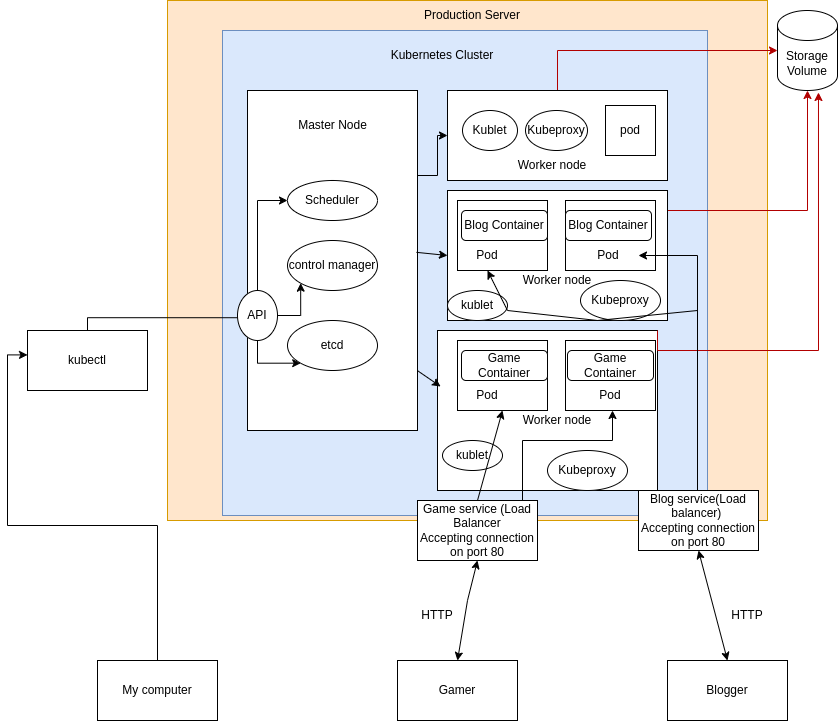

The diagram above was exported from draw.io. Its source (the exported page's mxGraphModel, read from the mxfile embedded in the PNG):
<mxGraphModel dx="2191" dy="793" grid="1" gridSize="10" guides="1" tooltips="1" connect="1" arrows="1" fold="1" page="1" pageScale="1" pageWidth="827" pageHeight="1169" math="0" shadow="0">
  <root>
    <mxCell id="0" />
    <mxCell id="1" parent="0" />
    <mxCell id="OeiKFEsoA1XlWCLK84GH-57" value="" style="rounded=0;whiteSpace=wrap;html=1;fillColor=#ffe6cc;strokeColor=#d79b00;" vertex="1" parent="1">
      <mxGeometry x="120" y="20" width="600" height="520" as="geometry" />
    </mxCell>
    <mxCell id="OeiKFEsoA1XlWCLK84GH-1" value="" style="whiteSpace=wrap;html=1;aspect=fixed;fillColor=#dae8fc;strokeColor=#6c8ebf;" vertex="1" parent="1">
      <mxGeometry x="175" y="50" width="485" height="485" as="geometry" />
    </mxCell>
    <mxCell id="OeiKFEsoA1XlWCLK84GH-2" value="My computer" style="rounded=0;whiteSpace=wrap;html=1;" vertex="1" parent="1">
      <mxGeometry x="50" y="680" width="120" height="60" as="geometry" />
    </mxCell>
    <mxCell id="OeiKFEsoA1XlWCLK84GH-3" value="Gamer" style="rounded=0;whiteSpace=wrap;html=1;" vertex="1" parent="1">
      <mxGeometry x="350" y="680" width="120" height="60" as="geometry" />
    </mxCell>
    <mxCell id="OeiKFEsoA1XlWCLK84GH-4" value="Blogger" style="rounded=0;whiteSpace=wrap;html=1;" vertex="1" parent="1">
      <mxGeometry x="620" y="680" width="120" height="60" as="geometry" />
    </mxCell>
    <mxCell id="OeiKFEsoA1XlWCLK84GH-5" value="Kubernetes Cluster" style="text;html=1;align=center;verticalAlign=middle;whiteSpace=wrap;rounded=0;" vertex="1" parent="1">
      <mxGeometry x="270" y="60" width="250" height="30" as="geometry" />
    </mxCell>
    <mxCell id="OeiKFEsoA1XlWCLK84GH-6" style="edgeStyle=orthogonalEdgeStyle;rounded=0;orthogonalLoop=1;jettySize=auto;html=1;exitX=1;exitY=0.5;exitDx=0;exitDy=0;entryX=0;entryY=0.407;entryDx=0;entryDy=0;entryPerimeter=0;" edge="1" parent="1" source="OeiKFEsoA1XlWCLK84GH-7">
      <mxGeometry relative="1" as="geometry">
        <mxPoint x="120" y="450" as="sourcePoint" />
        <mxPoint x="200" y="337.22" as="targetPoint" />
        <Array as="points">
          <mxPoint x="40" y="380" />
          <mxPoint x="40" y="337" />
        </Array>
      </mxGeometry>
    </mxCell>
    <mxCell id="OeiKFEsoA1XlWCLK84GH-8" value="" style="edgeStyle=orthogonalEdgeStyle;rounded=0;orthogonalLoop=1;jettySize=auto;html=1;exitX=0.5;exitY=0;exitDx=0;exitDy=0;entryX=0;entryY=0.407;entryDx=0;entryDy=0;entryPerimeter=0;" edge="1" parent="1" source="OeiKFEsoA1XlWCLK84GH-2" target="OeiKFEsoA1XlWCLK84GH-7">
      <mxGeometry relative="1" as="geometry">
        <mxPoint x="110" y="680" as="sourcePoint" />
        <mxPoint x="190" y="337" as="targetPoint" />
      </mxGeometry>
    </mxCell>
    <mxCell id="OeiKFEsoA1XlWCLK84GH-7" value="kubectl" style="rounded=0;whiteSpace=wrap;html=1;" vertex="1" parent="1">
      <mxGeometry x="-20" y="350" width="120" height="60" as="geometry" />
    </mxCell>
    <mxCell id="OeiKFEsoA1XlWCLK84GH-74" style="edgeStyle=orthogonalEdgeStyle;rounded=0;orthogonalLoop=1;jettySize=auto;html=1;exitX=1;exitY=0.25;exitDx=0;exitDy=0;" edge="1" parent="1" source="OeiKFEsoA1XlWCLK84GH-9" target="OeiKFEsoA1XlWCLK84GH-13">
      <mxGeometry relative="1" as="geometry" />
    </mxCell>
    <mxCell id="OeiKFEsoA1XlWCLK84GH-9" value="&lt;p style=&quot;line-height: 120%;&quot;&gt;&lt;br&gt;&lt;/p&gt;" style="whiteSpace=wrap;html=1;" vertex="1" parent="1">
      <mxGeometry x="200" y="110" width="170" height="340" as="geometry" />
    </mxCell>
    <mxCell id="OeiKFEsoA1XlWCLK84GH-11" value="Master Node" style="text;html=1;align=center;verticalAlign=middle;whiteSpace=wrap;rounded=0;" vertex="1" parent="1">
      <mxGeometry x="222.5" y="130" width="125" height="30" as="geometry" />
    </mxCell>
    <mxCell id="OeiKFEsoA1XlWCLK84GH-71" style="edgeStyle=orthogonalEdgeStyle;rounded=0;orthogonalLoop=1;jettySize=auto;html=1;exitX=0.5;exitY=0;exitDx=0;exitDy=0;entryX=0;entryY=0.5;entryDx=0;entryDy=0;" edge="1" parent="1" source="OeiKFEsoA1XlWCLK84GH-12" target="OeiKFEsoA1XlWCLK84GH-66">
      <mxGeometry relative="1" as="geometry" />
    </mxCell>
    <mxCell id="OeiKFEsoA1XlWCLK84GH-72" style="edgeStyle=orthogonalEdgeStyle;rounded=0;orthogonalLoop=1;jettySize=auto;html=1;exitX=1;exitY=0.5;exitDx=0;exitDy=0;entryX=0;entryY=1;entryDx=0;entryDy=0;" edge="1" parent="1" source="OeiKFEsoA1XlWCLK84GH-12" target="OeiKFEsoA1XlWCLK84GH-67">
      <mxGeometry relative="1" as="geometry" />
    </mxCell>
    <mxCell id="OeiKFEsoA1XlWCLK84GH-73" style="edgeStyle=orthogonalEdgeStyle;rounded=0;orthogonalLoop=1;jettySize=auto;html=1;exitX=0.5;exitY=1;exitDx=0;exitDy=0;entryX=0;entryY=1;entryDx=0;entryDy=0;" edge="1" parent="1" source="OeiKFEsoA1XlWCLK84GH-12" target="OeiKFEsoA1XlWCLK84GH-68">
      <mxGeometry relative="1" as="geometry" />
    </mxCell>
    <mxCell id="OeiKFEsoA1XlWCLK84GH-12" value="API" style="ellipse;whiteSpace=wrap;html=1;" vertex="1" parent="1">
      <mxGeometry x="190" y="310" width="40" height="50" as="geometry" />
    </mxCell>
    <mxCell id="OeiKFEsoA1XlWCLK84GH-19" style="edgeStyle=orthogonalEdgeStyle;rounded=0;orthogonalLoop=1;jettySize=auto;html=1;exitX=0.5;exitY=0;exitDx=0;exitDy=0;fillColor=#e51400;strokeColor=#B20000;" edge="1" parent="1" source="OeiKFEsoA1XlWCLK84GH-13" target="OeiKFEsoA1XlWCLK84GH-16">
      <mxGeometry relative="1" as="geometry" />
    </mxCell>
    <mxCell id="OeiKFEsoA1XlWCLK84GH-13" value="" style="whiteSpace=wrap;html=1;" vertex="1" parent="1">
      <mxGeometry x="400" y="110" width="220" height="90" as="geometry" />
    </mxCell>
    <mxCell id="OeiKFEsoA1XlWCLK84GH-21" style="edgeStyle=orthogonalEdgeStyle;rounded=0;orthogonalLoop=1;jettySize=auto;html=1;exitX=0.5;exitY=0;exitDx=0;exitDy=0;fillColor=#e51400;strokeColor=#B20000;" edge="1" parent="1" source="OeiKFEsoA1XlWCLK84GH-14" target="OeiKFEsoA1XlWCLK84GH-16">
      <mxGeometry relative="1" as="geometry">
        <Array as="points">
          <mxPoint x="510" y="230" />
          <mxPoint x="760" y="230" />
        </Array>
      </mxGeometry>
    </mxCell>
    <mxCell id="OeiKFEsoA1XlWCLK84GH-14" value="" style="rounded=0;whiteSpace=wrap;html=1;" vertex="1" parent="1">
      <mxGeometry x="400" y="210" width="220" height="130" as="geometry" />
    </mxCell>
    <mxCell id="OeiKFEsoA1XlWCLK84GH-15" value="" style="rounded=0;whiteSpace=wrap;html=1;" vertex="1" parent="1">
      <mxGeometry x="390" y="350" width="220" height="160" as="geometry" />
    </mxCell>
    <mxCell id="OeiKFEsoA1XlWCLK84GH-16" value="Storage Volume" style="shape=cylinder3;whiteSpace=wrap;html=1;boundedLbl=1;backgroundOutline=1;size=15;" vertex="1" parent="1">
      <mxGeometry x="730" y="30" width="60" height="80" as="geometry" />
    </mxCell>
    <mxCell id="OeiKFEsoA1XlWCLK84GH-23" style="edgeStyle=orthogonalEdgeStyle;rounded=0;orthogonalLoop=1;jettySize=auto;html=1;exitX=1;exitY=0;exitDx=0;exitDy=0;entryX=0.683;entryY=1.025;entryDx=0;entryDy=0;entryPerimeter=0;fillColor=#e51400;strokeColor=#B20000;" edge="1" parent="1" source="OeiKFEsoA1XlWCLK84GH-15" target="OeiKFEsoA1XlWCLK84GH-16">
      <mxGeometry relative="1" as="geometry">
        <Array as="points">
          <mxPoint x="610" y="370" />
          <mxPoint x="771" y="370" />
        </Array>
      </mxGeometry>
    </mxCell>
    <mxCell id="OeiKFEsoA1XlWCLK84GH-24" value="Worker node" style="text;html=1;align=center;verticalAlign=middle;whiteSpace=wrap;rounded=0;" vertex="1" parent="1">
      <mxGeometry x="450" y="170" width="110" height="30" as="geometry" />
    </mxCell>
    <mxCell id="OeiKFEsoA1XlWCLK84GH-25" value="Worker node" style="text;html=1;align=center;verticalAlign=middle;whiteSpace=wrap;rounded=0;" vertex="1" parent="1">
      <mxGeometry x="455" y="290" width="110" height="20" as="geometry" />
    </mxCell>
    <mxCell id="OeiKFEsoA1XlWCLK84GH-26" value="Worker node" style="text;html=1;align=center;verticalAlign=middle;whiteSpace=wrap;rounded=0;" vertex="1" parent="1">
      <mxGeometry x="455" y="430" width="110" height="20" as="geometry" />
    </mxCell>
    <mxCell id="OeiKFEsoA1XlWCLK84GH-28" value="" style="whiteSpace=wrap;html=1;" vertex="1" parent="1">
      <mxGeometry x="410" y="360" width="90" height="70" as="geometry" />
    </mxCell>
    <mxCell id="OeiKFEsoA1XlWCLK84GH-29" value="Game Container" style="rounded=1;whiteSpace=wrap;html=1;" vertex="1" parent="1">
      <mxGeometry x="414" y="370" width="86" height="30" as="geometry" />
    </mxCell>
    <mxCell id="OeiKFEsoA1XlWCLK84GH-30" value="Pod" style="text;html=1;align=center;verticalAlign=middle;whiteSpace=wrap;rounded=0;" vertex="1" parent="1">
      <mxGeometry x="410" y="400" width="60" height="30" as="geometry" />
    </mxCell>
    <mxCell id="OeiKFEsoA1XlWCLK84GH-32" value="" style="whiteSpace=wrap;html=1;" vertex="1" parent="1">
      <mxGeometry x="518" y="360" width="90" height="70" as="geometry" />
    </mxCell>
    <mxCell id="OeiKFEsoA1XlWCLK84GH-31" value="Game Container" style="rounded=1;whiteSpace=wrap;html=1;" vertex="1" parent="1">
      <mxGeometry x="520" y="370" width="86" height="30" as="geometry" />
    </mxCell>
    <mxCell id="OeiKFEsoA1XlWCLK84GH-33" value="Pod" style="text;html=1;align=center;verticalAlign=middle;whiteSpace=wrap;rounded=0;" vertex="1" parent="1">
      <mxGeometry x="533" y="400" width="60" height="30" as="geometry" />
    </mxCell>
    <mxCell id="OeiKFEsoA1XlWCLK84GH-34" value="" style="whiteSpace=wrap;html=1;" vertex="1" parent="1">
      <mxGeometry x="410" y="220" width="90" height="70" as="geometry" />
    </mxCell>
    <mxCell id="OeiKFEsoA1XlWCLK84GH-35" value="Blog Container" style="rounded=1;whiteSpace=wrap;html=1;" vertex="1" parent="1">
      <mxGeometry x="414" y="230" width="86" height="30" as="geometry" />
    </mxCell>
    <mxCell id="OeiKFEsoA1XlWCLK84GH-36" value="Pod" style="text;html=1;align=center;verticalAlign=middle;whiteSpace=wrap;rounded=0;" vertex="1" parent="1">
      <mxGeometry x="410" y="260" width="60" height="30" as="geometry" />
    </mxCell>
    <mxCell id="OeiKFEsoA1XlWCLK84GH-37" value="" style="whiteSpace=wrap;html=1;" vertex="1" parent="1">
      <mxGeometry x="518" y="220" width="90" height="70" as="geometry" />
    </mxCell>
    <mxCell id="OeiKFEsoA1XlWCLK84GH-38" value="Blog Container" style="rounded=1;whiteSpace=wrap;html=1;" vertex="1" parent="1">
      <mxGeometry x="518" y="230" width="86" height="30" as="geometry" />
    </mxCell>
    <mxCell id="OeiKFEsoA1XlWCLK84GH-39" value="Pod" style="text;html=1;align=center;verticalAlign=middle;whiteSpace=wrap;rounded=0;" vertex="1" parent="1">
      <mxGeometry x="531" y="260" width="60" height="30" as="geometry" />
    </mxCell>
    <mxCell id="OeiKFEsoA1XlWCLK84GH-53" style="edgeStyle=orthogonalEdgeStyle;rounded=0;orthogonalLoop=1;jettySize=auto;html=1;exitX=0.75;exitY=0;exitDx=0;exitDy=0;entryX=1;entryY=0;entryDx=0;entryDy=0;" edge="1" parent="1" source="OeiKFEsoA1XlWCLK84GH-40" target="OeiKFEsoA1XlWCLK84GH-26">
      <mxGeometry relative="1" as="geometry">
        <Array as="points">
          <mxPoint x="475" y="460" />
          <mxPoint x="565" y="460" />
        </Array>
      </mxGeometry>
    </mxCell>
    <mxCell id="OeiKFEsoA1XlWCLK84GH-40" value="Game service (Load Balancer&lt;br&gt;Accepting connection on port 80" style="rounded=0;whiteSpace=wrap;html=1;" vertex="1" parent="1">
      <mxGeometry x="370" y="520" width="120" height="60" as="geometry" />
    </mxCell>
    <mxCell id="OeiKFEsoA1XlWCLK84GH-54" style="edgeStyle=orthogonalEdgeStyle;rounded=0;orthogonalLoop=1;jettySize=auto;html=1;exitX=0.5;exitY=0;exitDx=0;exitDy=0;" edge="1" parent="1" source="OeiKFEsoA1XlWCLK84GH-41" target="OeiKFEsoA1XlWCLK84GH-39">
      <mxGeometry relative="1" as="geometry">
        <Array as="points">
          <mxPoint x="650" y="275" />
        </Array>
      </mxGeometry>
    </mxCell>
    <mxCell id="OeiKFEsoA1XlWCLK84GH-41" value="Blog service(Load balancer)&amp;nbsp;&lt;br&gt;Accepting connection on port 80" style="rounded=0;whiteSpace=wrap;html=1;" vertex="1" parent="1">
      <mxGeometry x="591" y="510" width="120" height="60" as="geometry" />
    </mxCell>
    <mxCell id="OeiKFEsoA1XlWCLK84GH-58" value="" style="endArrow=classic;startArrow=classic;html=1;rounded=0;exitX=0.5;exitY=0;exitDx=0;exitDy=0;entryX=0.5;entryY=1;entryDx=0;entryDy=0;" edge="1" parent="1" source="OeiKFEsoA1XlWCLK84GH-3" target="OeiKFEsoA1XlWCLK84GH-40">
      <mxGeometry width="50" height="50" relative="1" as="geometry">
        <mxPoint x="390" y="420" as="sourcePoint" />
        <mxPoint x="440" y="370" as="targetPoint" />
        <Array as="points">
          <mxPoint x="420" y="620" />
        </Array>
      </mxGeometry>
    </mxCell>
    <mxCell id="OeiKFEsoA1XlWCLK84GH-60" value="HTTP" style="text;html=1;align=center;verticalAlign=middle;whiteSpace=wrap;rounded=0;" vertex="1" parent="1">
      <mxGeometry x="360" y="620" width="60" height="30" as="geometry" />
    </mxCell>
    <mxCell id="OeiKFEsoA1XlWCLK84GH-61" value="" style="endArrow=classic;startArrow=classic;html=1;rounded=0;exitX=0.5;exitY=0;exitDx=0;exitDy=0;entryX=0.5;entryY=1;entryDx=0;entryDy=0;" edge="1" parent="1" source="OeiKFEsoA1XlWCLK84GH-4" target="OeiKFEsoA1XlWCLK84GH-41">
      <mxGeometry width="50" height="50" relative="1" as="geometry">
        <mxPoint x="420" y="690" as="sourcePoint" />
        <mxPoint x="440" y="590" as="targetPoint" />
        <Array as="points" />
      </mxGeometry>
    </mxCell>
    <mxCell id="OeiKFEsoA1XlWCLK84GH-63" value="HTTP" style="text;html=1;align=center;verticalAlign=middle;whiteSpace=wrap;rounded=0;" vertex="1" parent="1">
      <mxGeometry x="670" y="620" width="60" height="30" as="geometry" />
    </mxCell>
    <mxCell id="OeiKFEsoA1XlWCLK84GH-64" value="Production Server" style="text;html=1;align=center;verticalAlign=middle;whiteSpace=wrap;rounded=0;" vertex="1" parent="1">
      <mxGeometry x="320" y="20" width="210" height="30" as="geometry" />
    </mxCell>
    <mxCell id="OeiKFEsoA1XlWCLK84GH-66" value="Scheduler" style="ellipse;whiteSpace=wrap;html=1;" vertex="1" parent="1">
      <mxGeometry x="240" y="200" width="90" height="40" as="geometry" />
    </mxCell>
    <mxCell id="OeiKFEsoA1XlWCLK84GH-67" value="control manager" style="ellipse;whiteSpace=wrap;html=1;" vertex="1" parent="1">
      <mxGeometry x="240" y="260" width="90" height="50" as="geometry" />
    </mxCell>
    <mxCell id="OeiKFEsoA1XlWCLK84GH-68" value="etcd" style="ellipse;whiteSpace=wrap;html=1;" vertex="1" parent="1">
      <mxGeometry x="240" y="340" width="90" height="50" as="geometry" />
    </mxCell>
    <mxCell id="OeiKFEsoA1XlWCLK84GH-78" value="" style="endArrow=classic;html=1;rounded=0;exitX=1;exitY=0.824;exitDx=0;exitDy=0;exitPerimeter=0;entryX=0.014;entryY=0.35;entryDx=0;entryDy=0;entryPerimeter=0;" edge="1" parent="1" source="OeiKFEsoA1XlWCLK84GH-9" target="OeiKFEsoA1XlWCLK84GH-15">
      <mxGeometry width="50" height="50" relative="1" as="geometry">
        <mxPoint x="390" y="420" as="sourcePoint" />
        <mxPoint x="440" y="370" as="targetPoint" />
      </mxGeometry>
    </mxCell>
    <mxCell id="OeiKFEsoA1XlWCLK84GH-79" value="" style="endArrow=classic;html=1;rounded=0;exitX=0.994;exitY=0.476;exitDx=0;exitDy=0;exitPerimeter=0;entryX=0;entryY=0.5;entryDx=0;entryDy=0;" edge="1" parent="1" source="OeiKFEsoA1XlWCLK84GH-9" target="OeiKFEsoA1XlWCLK84GH-14">
      <mxGeometry width="50" height="50" relative="1" as="geometry">
        <mxPoint x="390" y="420" as="sourcePoint" />
        <mxPoint x="440" y="370" as="targetPoint" />
      </mxGeometry>
    </mxCell>
    <mxCell id="OeiKFEsoA1XlWCLK84GH-83" value="Kublet" style="ellipse;whiteSpace=wrap;html=1;" vertex="1" parent="1">
      <mxGeometry x="415" y="130" width="55" height="40" as="geometry" />
    </mxCell>
    <mxCell id="OeiKFEsoA1XlWCLK84GH-84" value="Kubeproxy" style="ellipse;whiteSpace=wrap;html=1;" vertex="1" parent="1">
      <mxGeometry x="478" y="130" width="62" height="40" as="geometry" />
    </mxCell>
    <mxCell id="OeiKFEsoA1XlWCLK84GH-85" value="pod" style="whiteSpace=wrap;html=1;aspect=fixed;" vertex="1" parent="1">
      <mxGeometry x="558" y="125" width="50" height="50" as="geometry" />
    </mxCell>
    <mxCell id="OeiKFEsoA1XlWCLK84GH-86" value="kublet" style="ellipse;whiteSpace=wrap;html=1;" vertex="1" parent="1">
      <mxGeometry x="400" y="310" width="60" height="30" as="geometry" />
    </mxCell>
    <mxCell id="OeiKFEsoA1XlWCLK84GH-87" value="kublet" style="ellipse;whiteSpace=wrap;html=1;" vertex="1" parent="1">
      <mxGeometry x="395" y="460" width="60" height="30" as="geometry" />
    </mxCell>
    <mxCell id="OeiKFEsoA1XlWCLK84GH-50" value="" style="endArrow=classic;html=1;rounded=0;exitX=0.5;exitY=0;exitDx=0;exitDy=0;entryX=0.75;entryY=1;entryDx=0;entryDy=0;" edge="1" parent="1" source="OeiKFEsoA1XlWCLK84GH-40" target="OeiKFEsoA1XlWCLK84GH-30">
      <mxGeometry width="50" height="50" relative="1" as="geometry">
        <mxPoint x="390" y="420" as="sourcePoint" />
        <mxPoint x="440" y="370" as="targetPoint" />
      </mxGeometry>
    </mxCell>
    <mxCell id="OeiKFEsoA1XlWCLK84GH-88" value="Kubeproxy" style="ellipse;whiteSpace=wrap;html=1;" vertex="1" parent="1">
      <mxGeometry x="500" y="470" width="80" height="40" as="geometry" />
    </mxCell>
    <mxCell id="OeiKFEsoA1XlWCLK84GH-89" value="Kubeproxy" style="ellipse;whiteSpace=wrap;html=1;" vertex="1" parent="1">
      <mxGeometry x="533" y="300" width="80" height="40" as="geometry" />
    </mxCell>
    <mxCell id="OeiKFEsoA1XlWCLK84GH-55" value="" style="endArrow=classic;html=1;rounded=0;entryX=0.5;entryY=1;entryDx=0;entryDy=0;" edge="1" parent="1" target="OeiKFEsoA1XlWCLK84GH-36">
      <mxGeometry width="50" height="50" relative="1" as="geometry">
        <mxPoint x="650" y="330" as="sourcePoint" />
        <mxPoint x="440" y="370" as="targetPoint" />
        <Array as="points">
          <mxPoint x="550" y="340" />
          <mxPoint x="460" y="330" />
        </Array>
      </mxGeometry>
    </mxCell>
  </root>
</mxGraphModel>